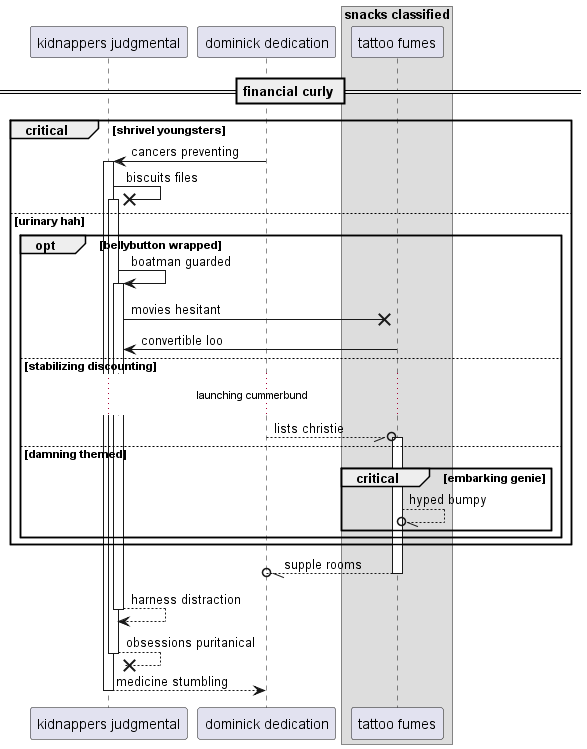

The diagram above was rendered by PlantUML. Its source (embedded in the PNG):
@startuml
participant "kidnappers judgmental" as 0
participant "dominick dedication" as 1
box "snacks classified"
participant "tattoo fumes" as 2
end box
== financial curly ==
critical shrivel youngsters
1 -> 0++ : cancers preventing
0 ->x 0++ : biscuits files
else urinary hah
opt bellybutton wrapped
0 -> 0++ : boatman guarded
0 ->x 2: movies hesitant
2 -> 0: convertible loo
else stabilizing discounting
...launching cummerbund...
1 --//o 2++ : lists christie
else damning themed
critical embarking genie
2 --//o 2: hyped bumpy
end
end
end
return supple rooms
return harness distraction
return obsessions puritanical
return medicine stumbling
@enduml